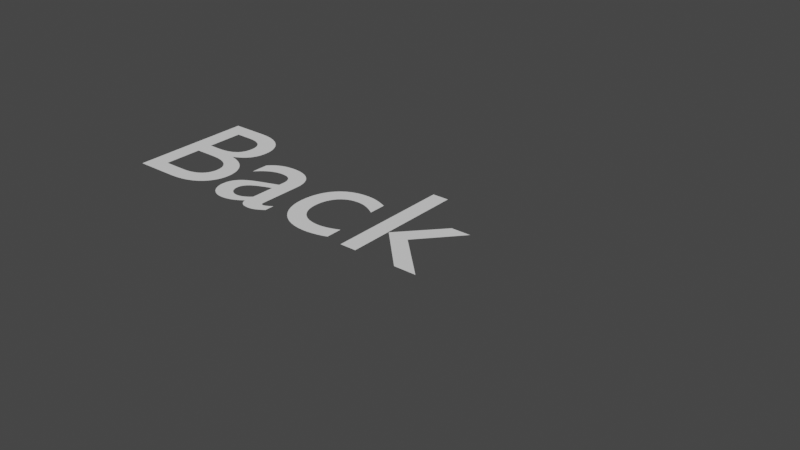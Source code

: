 # Source: BACK.blend  (saved by Blender 2.83.19; exported with 4.5.12 LTS)
import bpy
from mathutils import Matrix  # noqa: F401  (used for matrix-valued properties, if any)

bpy.ops.wm.read_factory_settings(use_empty=True)
scene = bpy.context.scene
scene.name = 'Scene'

# ---- collections
col_collection = bpy.data.collections.new('Collection'); scene.collection.children.link(col_collection)

# ---- world
world_world = bpy.data.worlds.new('World'); scene.world = world_world
world_world.use_nodes = True; world_world.node_tree.nodes.clear()
_N = world_world.node_tree.nodes; _L = world_world.node_tree.links
n0 = _N.new('ShaderNodeOutputWorld'); n0.name = 'World Output'; n0.location = (300, 300)
n1 = _N.new('ShaderNodeBackground'); n1.name = 'Background'; n1.location = (10, 300)
n1.inputs[0].default_value = (0.05088, 0.05088, 0.05088, 1.0)
_L.new(n1.outputs[0], n0.inputs[0])
n0.is_active_output = True
world_world.color = (0.05088, 0.05088, 0.05088)
world_world.use_sun_shadow = False
world_world.sun_shadow_jitter_overblur = 0.0

# ---- curves / text
txt_back = bpy.data.curves.new('Back', 'FONT')
txt_back.dimensions = '2D'
txt_back.body = 'Back'
txt_back.use_path_clamp = True

# ---- objects
ob_back = bpy.data.objects.new('Back', txt_back)

# ---- transforms, parenting, visibility, modifiers, constraints
ob_back.location = (0.0, 0.0, 0.0)
ob_back.lineart.crease_threshold = 0.0

# ---- collection membership
col_collection.objects.link(ob_back)

# ---- scene / render settings (as saved in the file)
scene.frame_start = 1; scene.frame_end = 250; scene.frame_set(18)
scene.render.engine = 'BLENDER_EEVEE_NEXT'
scene.cycles.use_denoising = False
scene.cycles.samples = 128
scene.cycles.sampling_pattern = 'TABULATED_SOBOL'
scene.cycles.use_adaptive_sampling = False
scene.cycles.use_light_tree = False
scene.view_settings.view_transform = 'Filmic'
bpy.context.view_layer.update()

# ---- added for rendering (the .blend has no active camera and no usable light): camera, sun
cam_auto = bpy.data.cameras.new('AutoCamera')
cam_auto.lens = 50.0
cam_auto.sensor_width = 36.0
cam_auto.clip_end = 1000.0
ob_auto_camera = bpy.data.objects.new('AutoCamera', cam_auto)
scene.collection.objects.link(ob_auto_camera)
ob_auto_camera.location = (4.549, -3.2488, 2.3792)
ob_auto_camera.rotation_euler = (1.09748, -7.21219e-08, 0.694738)
scene.camera = ob_auto_camera
light_auto_sun = bpy.data.lights.new('AutoSun', 'SUN')
light_auto_sun.energy = 3.0
light_auto_sun.angle = 0.0523599
ob_auto_sun = bpy.data.objects.new('AutoSun', light_auto_sun)
scene.collection.objects.link(ob_auto_sun)
ob_auto_sun.rotation_euler = (0.872665, 0.174533, 0.523599)
bpy.context.view_layer.update()
